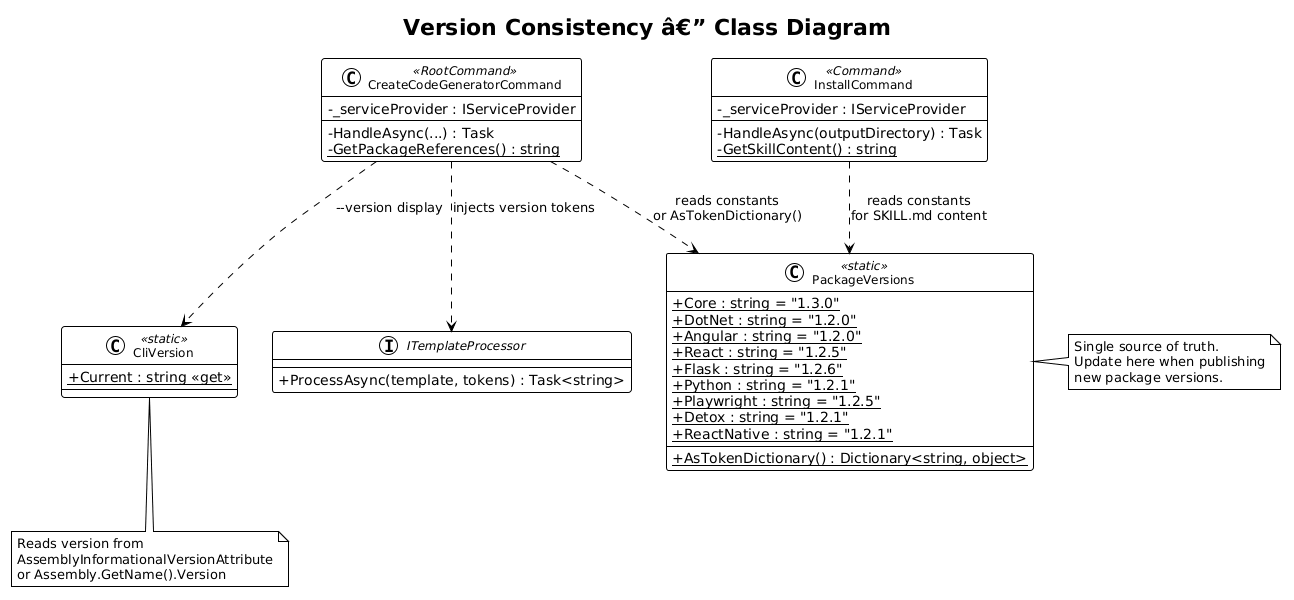

The diagram above was rendered by PlantUML. Its source (embedded in the PNG):
@startuml
!theme plain
skinparam classAttributeIconSize 0
skinparam classFontSize 12

title Version Consistency â€” Class Diagram

class PackageVersions <<static>> {
    {static} +Core : string = "1.3.0"
    {static} +DotNet : string = "1.2.0"
    {static} +Angular : string = "1.2.0"
    {static} +React : string = "1.2.5"
    {static} +Flask : string = "1.2.6"
    {static} +Python : string = "1.2.1"
    {static} +Playwright : string = "1.2.5"
    {static} +Detox : string = "1.2.1"
    {static} +ReactNative : string = "1.2.1"
    --
    {static} +AsTokenDictionary() : Dictionary<string, object>
}

class CliVersion <<static>> {
    {static} +Current : string <<get>>
}

class CreateCodeGeneratorCommand <<RootCommand>> {
    -_serviceProvider : IServiceProvider
    -HandleAsync(...) : Task
    -{static} GetPackageReferences() : string
}

class InstallCommand <<Command>> {
    -_serviceProvider : IServiceProvider
    -HandleAsync(outputDirectory) : Task
    -{static} GetSkillContent() : string
}

interface ITemplateProcessor {
    +ProcessAsync(template, tokens) : Task<string>
}

CreateCodeGeneratorCommand ..> PackageVersions : reads constants\nor AsTokenDictionary()
InstallCommand ..> PackageVersions : reads constants\nfor SKILL.md content
CreateCodeGeneratorCommand ..> ITemplateProcessor : injects version tokens
CreateCodeGeneratorCommand ..> CliVersion : --version display

note right of PackageVersions
  Single source of truth.
  Update here when publishing
  new package versions.
end note

note bottom of CliVersion
  Reads version from
  AssemblyInformationalVersionAttribute
  or Assembly.GetName().Version
end note
@enduml